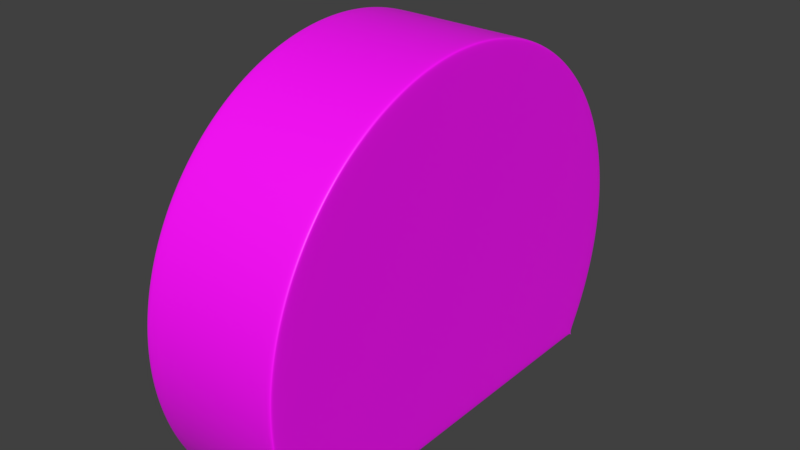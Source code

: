 # Source: BlackStanding.blend  (saved by Blender 2.79.0; exported with 4.5.12 LTS)
import bpy
from mathutils import Matrix  # noqa: F401  (used for matrix-valued properties, if any)

bpy.ops.wm.read_factory_settings(use_empty=True)
scene = bpy.context.scene
scene.name = 'Scene'

# ---- collections
col_collection_1 = bpy.data.collections.new('Collection 1'); scene.collection.children.link(col_collection_1)

# ---- images (referenced by path relative to the original .blend; pixels are not part of the script)
import os
ASSET_DIR = os.environ.get("B2B_ASSET_DIR", "")  # directory of the original .blend (textures are referenced by path, not embedded)
HERE = os.path.dirname(os.path.abspath(__file__))  # packed textures are extracted next to this script under _unpacked/

def load_image(name, relpath, width, height, colorspace="sRGB"):
    """Load a texture the original file referenced (path relative to the .blend, or extracted next to this script)."""
    p = next((c for c in (os.path.join(HERE, relpath), os.path.join(ASSET_DIR, relpath)) if relpath and os.path.exists(c)), "")
    if p:
        img = bpy.data.images.load(p, check_existing=True)
        img.name = name
    else:  # same state as the original file: an image datablock whose file is absent (Cycles renders it pink)
        img = bpy.data.images.new(name, width, height)
        img.source = "FILE"
        img.filepath = "//" + (relpath or name)
    img.colorspace_settings.name = colorspace
    return img
img_darkwoodplywood001_col_1k_tif = load_image('DarkWoodPlywood001_COL_1K.tif', 'Textures/WoodPlywood001 (1)/WoodPlywood001/1K/DarkWoodPlywood001_COL_1K.tif', 1024, 1024, 'sRGB')

# ---- materials (node trees are filled in below, after node groups)
mat_blackstandingmaterial = bpy.data.materials.new('BlackStandingMaterial')
mat_blackstandingmaterial.alpha_threshold = 0.0
mat_blackstandingmaterial.roughness = 0.5

# ---- material node trees
mat_blackstandingmaterial.use_nodes = True; mat_blackstandingmaterial.node_tree.nodes.clear()
_N = mat_blackstandingmaterial.node_tree.nodes; _L = mat_blackstandingmaterial.node_tree.links
n0 = _N.new('ShaderNodeOutputMaterial'); n0.name = 'Material Output'; n0.location = (300, 300)
n1 = _N.new('ShaderNodeBsdfPrincipled'); n1.name = 'Principled BSDF'; n1.location = (70, 466)
n1.width = 150
n1.subsurface_method = 'BURLEY'
n1.inputs[3].default_value = 1.45
n1.inputs[9].default_value = (1.0, 1.0, 1.0)
n2 = _N.new('ShaderNodeTexImage'); n2.name = 'Image Texture'; n2.location = (-309, 492)
n2.width = 140
n2.image = img_darkwoodplywood001_col_1k_tif
_L.new(n1.outputs[0], n0.inputs[0])
_L.new(n2.outputs[0], n1.inputs[0])
n0.is_active_output = True

# ---- world
world_world = bpy.data.worlds.new('World'); scene.world = world_world
world_world.color = (0.05088, 0.05088, 0.05088)
world_world.use_sun_shadow = False
world_world.sun_shadow_jitter_overblur = 0.0
world_world.cycles.sampling_method = 'MANUAL'

# ---- meshes
me_cylinder = bpy.data.meshes.new('Cylinder')
me_cylinder.from_pydata([(-0.1888, 0.5183, -2.682e-07), (0.1888, 0.5183, -2.682e-07), (0.1888, -0.5183, -2.086e-07), (-0.1888, -0.5183, -2.086e-07), (-0.1888, 0.5183, -2.682e-07), (0.1888, 0.5183, -2.682e-07), (0.1888, -0.5183, -2.086e-07), (-0.1888, -0.5183, -2.086e-07), (-0.1888, 0.5183, -2.682e-07), (0.1888, 0.5183, -2.682e-07), (0.1888, -0.5183, -2.086e-07), (-0.1888, -0.5183, -2.086e-07), (-0.1888, 0.609, 0.3463), (-0.1888, 0.5973, 0.2275), (0.1888, 0.5973, 0.2275), (0.1888, 0.609, 0.3463), (-0.1888, 0.5627, 0.1133), (0.1888, 0.5627, 0.1133), (-0.1888, 0.5098, 0.01425), (0.1888, 0.5098, 0.01425), (-0.1888, -0.5098, 0.01425), (-0.1888, -0.5627, 0.1133), (0.1888, -0.5627, 0.1133), (0.1888, -0.5098, 0.01425), (-0.1888, -0.5973, 0.2275), (0.1888, -0.5973, 0.2275), (-0.1888, -0.609, 0.3463), (0.1888, -0.609, 0.3463), (-0.1888, -0.5973, 0.4651), (0.1888, -0.5973, 0.4651), (-0.1888, -0.5627, 0.5794), (0.1888, -0.5627, 0.5794), (-0.1888, -0.5064, 0.6847), (0.1888, -0.5064, 0.6847), (-0.1888, -0.4307, 0.777), (0.1888, -0.4307, 0.777), (-0.1888, -0.3384, 0.8527), (0.1888, -0.3384, 0.8527), (-0.1888, -0.2331, 0.909), (0.1888, -0.2331, 0.909), (-0.1888, -0.1188, 0.9437), (0.1888, -0.1188, 0.9437), (-0.1888, 7.102e-07, 0.9554), (0.1888, 7.102e-07, 0.9554), (-0.1888, 0.1188, 0.9437), (0.1888, 0.1188, 0.9437), (-0.1888, 0.2331, 0.909), (0.1888, 0.2331, 0.909), (-0.1888, 0.3384, 0.8527), (0.1888, 0.3384, 0.8527), (-0.1888, 0.4307, 0.777), (0.1888, 0.4307, 0.777), (-0.1888, 0.5064, 0.6847), (0.1888, 0.5064, 0.6847), (-0.1888, 0.5627, 0.5794), (0.1888, 0.5627, 0.5794), (-0.1888, 0.5973, 0.4651), (0.1888, 0.5973, 0.4651), (-0.1711, -0.5183, -2.086e-07), (-0.1711, 0.5183, -2.682e-07), (-0.1711, 0.5759, 0.1078), (-0.1711, 0.6234, 0.3463), (-0.1711, 0.5759, 0.5849), (-0.1711, 0.4408, 0.7871), (-0.1711, 0.2386, 0.9222), (-0.1711, 7.206e-07, 0.9697), (-0.1711, -0.2386, 0.9222), (-0.1711, -0.4408, 0.7871), (-0.1711, -0.5759, 0.5849), (-0.1711, -0.6234, 0.3463), (-0.1711, 0.6114, 0.2247), (-0.1711, 0.6114, 0.4679), (-0.1711, 0.5183, 0.6926), (-0.1711, 0.3463, 0.8646), (-0.1711, 0.1216, 0.9577), (-0.1711, -0.1216, 0.9577), (-0.1711, -0.3463, 0.8646), (-0.1711, -0.5183, 0.6926), (-0.1711, -0.6114, 0.4679), (-0.1711, -0.6114, 0.2247), (-0.1711, -0.5759, 0.1078), (0.1711, -0.5183, -2.086e-07), (0.1711, 0.5759, 0.1078), (0.1711, 0.6234, 0.3463), (0.1711, 0.5759, 0.5849), (0.1711, 0.4408, 0.7871), (0.1711, 0.2386, 0.9222), (0.1711, 7.206e-07, 0.9697), (0.1711, -0.2386, 0.9222), (0.1711, -0.4408, 0.7871), (0.1711, -0.5759, 0.5849), (0.1711, -0.6234, 0.3463), (0.1711, 0.6114, 0.2247), (0.1711, 0.6114, 0.4679), (0.1711, 0.5183, 0.6926), (0.1711, 0.3463, 0.8646), (0.1711, 0.1216, 0.9577), (0.1711, -0.1216, 0.9577), (0.1711, -0.3463, 0.8646), (0.1711, -0.5183, 0.6926), (0.1711, -0.6114, 0.4679), (0.1711, -0.6114, 0.2247), (0.1711, -0.5759, 0.1078), (0.1711, 0.5183, -2.682e-07), (-0.1888, 0.6234, 0.3463), (-0.1888, 0.6114, 0.2247), (0.1888, 0.6114, 0.2247), (0.1888, 0.6234, 0.3463), (-0.1888, 0.5759, 0.1078), (0.1888, 0.5759, 0.1078), (-0.1888, -0.5759, 0.1078), (-0.1888, 0.5183, -2.682e-07), (0.1888, 0.5183, -2.682e-07), (0.1888, -0.5183, -2.086e-07), (-0.1888, -0.5183, -2.086e-07), (0.1888, -0.5759, 0.1078), (-0.1888, -0.6114, 0.2247), (0.1888, -0.6114, 0.2247), (-0.1888, -0.6234, 0.3463), (0.1888, -0.6234, 0.3463), (-0.1888, -0.6114, 0.4679), (0.1888, -0.6114, 0.4679), (-0.1888, -0.5759, 0.5849), (0.1888, -0.5759, 0.5849), (-0.1888, -0.5183, 0.6926), (0.1888, -0.5183, 0.6926), (-0.1888, -0.4408, 0.7871), (0.1888, -0.4408, 0.7871), (-0.1888, -0.3463, 0.8646), (0.1888, -0.3463, 0.8646), (-0.1888, -0.2386, 0.9222), (0.1888, -0.2386, 0.9222), (-0.1888, -0.1216, 0.9577), (0.1888, -0.1216, 0.9577), (-0.1888, 7.206e-07, 0.9697), (0.1888, 7.206e-07, 0.9697), (-0.1888, 0.1216, 0.9577), (0.1888, 0.1216, 0.9577), (-0.1888, 0.2386, 0.9222), (0.1888, 0.2386, 0.9222), (-0.1888, 0.3463, 0.8646), (0.1888, 0.3463, 0.8646), (-0.1888, 0.4408, 0.7871), (0.1888, 0.4408, 0.7871), (-0.1888, 0.5183, 0.6926), (0.1888, 0.5183, 0.6926), (-0.1888, 0.5759, 0.5849), (0.1888, 0.5759, 0.5849), (-0.1888, 0.6114, 0.4679), (0.1888, 0.6114, 0.4679), (-0.1888, -0.5293, 0.02049), (0.1888, -0.5293, 0.02049), (-0.1711, -0.5293, 0.02049), (0.1711, -0.5293, 0.02049), (-0.1888, -0.5198, 0.03307), (0.1888, -0.5198, 0.03307), (-0.1888, 0.5295, 0.021), (0.1888, 0.5295, 0.021), (-0.1711, 0.5295, 0.021), (0.1711, 0.5295, 0.021), (-0.1888, 0.5201, 0.03354), (0.1888, 0.5201, 0.03354), (0.1888, -0.5032, -2.086e-07), (-0.1888, -0.5032, 2.98e-08), (-0.1711, -0.5032, -2.086e-07), (0.1711, -0.5032, -2.086e-07), (0.1888, -0.4949, 0.01425), (-0.1888, -0.4949, 0.01425), (0.1888, 0.5033, -2.682e-07), (0.1888, 0.495, 0.01425), (-0.1888, 0.5033, -2.98e-08), (-0.1711, 0.5033, -2.682e-07), (0.1711, 0.5033, -2.682e-07), (-0.1888, 0.495, 0.01425)], [(112, 1), (0, 111), (113, 2), (114, 3), (4, 8), (5, 9), (6, 10), (7, 11)], [(14, 15, 57, 55, 53, 51, 49, 47, 45, 43, 41, 39, 37, 35, 33, 31, 29, 27, 25, 22, 155, 23, 166, 169, 19, 161, 17), (164, 58, 114, 163), (12, 13, 16, 160, 18, 173, 167, 20, 154, 21, 24, 26, 28, 30, 32, 34, 36, 38, 40, 42, 44, 46, 48, 50, 52, 54, 56), (92, 106, 109, 82), (83, 107, 106, 92), (84, 147, 149, 93), (94, 145, 147, 84), (85, 143, 145, 94), (95, 141, 143, 85), (86, 139, 141, 95), (96, 137, 139, 86), (87, 135, 137, 96), (97, 133, 135, 87), (88, 131, 133, 97), (98, 129, 131, 88), (89, 127, 129, 98), (99, 125, 127, 89), (90, 123, 125, 99), (100, 121, 123, 90), (91, 119, 121, 100), (101, 117, 119, 91), (102, 115, 117, 101), (152, 80, 110, 150), (159, 157, 112, 103), (93, 149, 107, 83), (148, 71, 61, 104), (156, 158, 59, 111), (153, 102, 80, 152), (110, 80, 79, 116), (116, 79, 69, 118), (118, 69, 78, 120), (120, 78, 68, 122), (122, 68, 77, 124), (124, 77, 67, 126), (126, 67, 76, 128), (128, 76, 66, 130), (130, 66, 75, 132), (132, 75, 65, 134), (134, 65, 74, 136), (136, 74, 64, 138), (138, 64, 73, 140), (140, 73, 63, 142), (142, 63, 72, 144), (144, 72, 62, 146), (146, 62, 71, 148), (104, 61, 70, 105), (105, 70, 60, 108), (165, 81, 58, 164), (162, 113, 81, 165), (151, 115, 102, 153), (71, 93, 83, 61), (158, 159, 103, 59), (80, 102, 101, 79), (79, 101, 91, 69), (69, 91, 100, 78), (78, 100, 90, 68), (68, 90, 99, 77), (77, 99, 89, 67), (67, 89, 98, 76), (76, 98, 88, 66), (66, 88, 97, 75), (75, 97, 87, 65), (65, 87, 96, 74), (74, 96, 86, 64), (64, 86, 95, 73), (73, 95, 85, 63), (63, 85, 94, 72), (72, 94, 84, 62), (62, 84, 93, 71), (61, 83, 92, 70), (70, 92, 82, 60), (12, 104, 105, 13), (14, 106, 107, 15), (13, 105, 108, 16), (17, 109, 106, 14), (160, 156, 111, 18), (161, 157, 109, 17), (169, 168, 112, 19), (154, 150, 110, 21), (155, 151, 113, 23), (21, 110, 116, 24), (25, 117, 115, 22), (24, 116, 118, 26), (27, 119, 117, 25), (26, 118, 120, 28), (29, 121, 119, 27), (28, 120, 122, 30), (31, 123, 121, 29), (30, 122, 124, 32), (33, 125, 123, 31), (32, 124, 126, 34), (35, 127, 125, 33), (34, 126, 128, 36), (37, 129, 127, 35), (36, 128, 130, 38), (39, 131, 129, 37), (38, 130, 132, 40), (41, 133, 131, 39), (40, 132, 134, 42), (43, 135, 133, 41), (42, 134, 136, 44), (45, 137, 135, 43), (44, 136, 138, 46), (47, 139, 137, 45), (46, 138, 140, 48), (49, 141, 139, 47), (48, 140, 142, 50), (51, 143, 141, 49), (50, 142, 144, 52), (53, 145, 143, 51), (52, 144, 146, 54), (55, 147, 145, 53), (54, 146, 148, 56), (57, 149, 147, 55), (56, 148, 104, 12), (15, 107, 149, 57), (167, 163, 114, 20), (22, 115, 151, 155), (20, 114, 150, 154), (113, 151, 153, 81), (81, 153, 152, 58), (58, 152, 150, 114), (19, 112, 157, 161), (16, 108, 156, 160), (60, 82, 159, 158), (108, 60, 158, 156), (82, 109, 157, 159), (173, 170, 163, 167), (23, 113, 162, 166), (168, 162, 165, 172), (172, 165, 164, 171), (171, 164, 163, 170), (59, 171, 170, 111), (103, 172, 171, 59), (112, 168, 172, 103), (18, 111, 170, 173), (166, 162, 168, 169)])
_uv = me_cylinder.uv_layers.new(name='UVMap')
_uv.uv.foreach_set('vector', [0.4492, 0.2739, 0.4537, 0.2301, 0.4496, 0.1864, 0.437, 0.1444, 0.4164, 0.1056, 0.3887, 0.07157, 0.3549, 0.04358, 0.3162, 0.02272, 0.2742, 0.009821, 0.2304, 0.005379, 0.1866, 0.009579, 0.1444, 0.02227, 0.1055, 0.04297, 0.07137, 0.07089, 0.04335, 0.105, 0.02253, 0.1439, 0.009718, 0.1861, 0.005418, 0.2301, 0.009824, 0.2741, 0.02284, 0.3165, 0.03912, 0.3464, 0.04312, 0.3536, 0.04895, 0.3535, 0.4102, 0.3539, 0.416, 0.3539, 0.42, 0.3465, 0.4362, 0.3163, 0.04589, 0.494, 0.04019, 0.494, 0.04014, 0.5007, 0.04596, 0.5006, 0.4537, 0.6307, 0.4493, 0.5869, 0.4364, 0.5444, 0.4202, 0.5142, 0.4163, 0.5067, 0.4105, 0.5068, 0.04922, 0.5064, 0.04339, 0.5063, 0.03937, 0.5135, 0.02302, 0.5434, 0.009906, 0.5857, 0.005401, 0.6297, 0.009602, 0.6737, 0.02232, 0.716, 0.04305, 0.7549, 0.07098, 0.789, 0.105, 0.817, 0.1439, 0.8378, 0.186, 0.8506, 0.2298, 0.8549, 0.2736, 0.8506, 0.3157, 0.8378, 0.3544, 0.817, 0.3883, 0.7891, 0.4161, 0.7551, 0.4368, 0.7164, 0.4494, 0.6744, 0.9897, 0.09216, 0.9962, 0.09216, 0.9962, 0.04701, 0.9897, 0.04701, 0.9897, 0.1373, 0.9962, 0.1373, 0.9962, 0.09216, 0.9897, 0.09216, 0.9897, 0.2276, 0.9962, 0.2276, 0.9962, 0.1825, 0.9897, 0.1825, 0.9897, 0.2728, 0.9962, 0.2728, 0.9962, 0.2276, 0.9897, 0.2276, 0.9897, 0.3179, 0.9962, 0.3179, 0.9962, 0.2728, 0.9897, 0.2728, 0.9897, 0.3631, 0.9962, 0.3631, 0.9962, 0.3179, 0.9897, 0.3179, 0.9897, 0.4082, 0.9962, 0.4082, 0.9962, 0.3631, 0.9897, 0.3631, 0.9897, 0.4534, 0.9962, 0.4534, 0.9962, 0.4082, 0.9897, 0.4082, 0.9897, 0.4985, 0.9962, 0.4985, 0.9962, 0.4534, 0.9897, 0.4534, 0.9897, 0.5437, 0.9962, 0.5437, 0.9962, 0.4985, 0.9897, 0.4985, 0.9897, 0.5888, 0.9962, 0.5888, 0.9962, 0.5437, 0.9897, 0.5437, 0.9897, 0.634, 0.9962, 0.634, 0.9962, 0.5888, 0.9897, 0.5888, 0.9897, 0.6791, 0.9962, 0.6791, 0.9962, 0.634, 0.9897, 0.634, 0.9897, 0.7243, 0.9962, 0.7243, 0.9962, 0.6791, 0.9897, 0.6791, 0.9897, 0.7694, 0.9962, 0.7694, 0.9962, 0.7243, 0.9897, 0.7243, 0.9897, 0.8146, 0.9962, 0.8146, 0.9962, 0.7694, 0.9897, 0.7694, 0.9897, 0.8597, 0.9962, 0.8597, 0.9962, 0.8146, 0.9897, 0.8146, 0.9897, 0.9049, 0.9962, 0.9049, 0.9962, 0.8597, 0.9897, 0.8597, 0.9897, 0.95, 0.9962, 0.95, 0.9962, 0.9049, 0.9897, 0.9049, 0.8632, 0.9866, 0.8632, 0.95, 0.8567, 0.95, 0.8567, 0.9866, 0.9897, 0.01066, 0.9962, 0.01066, 0.9962, 0.001862, 0.9897, 0.001862, 0.9897, 0.1825, 0.9962, 0.1825, 0.9962, 0.1373, 0.9897, 0.1373, 0.8567, 0.1825, 0.8632, 0.1825, 0.8632, 0.1373, 0.8567, 0.1373, 0.8567, 0.01066, 0.8632, 0.01066, 0.8632, 0.001862, 0.8567, 0.001862, 0.9897, 0.9866, 0.9897, 0.95, 0.8632, 0.95, 0.8632, 0.9866, 0.8567, 0.95, 0.8632, 0.95, 0.8632, 0.9049, 0.8567, 0.9049, 0.8567, 0.9049, 0.8632, 0.9049, 0.8632, 0.8597, 0.8567, 0.8597, 0.8567, 0.8597, 0.8632, 0.8597, 0.8632, 0.8146, 0.8567, 0.8146, 0.8567, 0.8146, 0.8632, 0.8146, 0.8632, 0.7694, 0.8567, 0.7694, 0.8567, 0.7694, 0.8632, 0.7694, 0.8632, 0.7243, 0.8567, 0.7243, 0.8567, 0.7243, 0.8632, 0.7243, 0.8632, 0.6791, 0.8567, 0.6791, 0.8567, 0.6791, 0.8632, 0.6791, 0.8632, 0.634, 0.8567, 0.634, 0.8567, 0.634, 0.8632, 0.634, 0.8632, 0.5888, 0.8567, 0.5888, 0.8567, 0.5888, 0.8632, 0.5888, 0.8632, 0.5437, 0.8567, 0.5437, 0.8567, 0.5437, 0.8632, 0.5437, 0.8632, 0.4985, 0.8567, 0.4985, 0.8567, 0.4985, 0.8632, 0.4985, 0.8632, 0.4534, 0.8567, 0.4534, 0.8567, 0.4534, 0.8632, 0.4534, 0.8632, 0.4082, 0.8567, 0.4082, 0.8567, 0.4082, 0.8632, 0.4082, 0.8632, 0.3631, 0.8567, 0.3631, 0.8567, 0.3631, 0.8632, 0.3631, 0.8632, 0.3179, 0.8567, 0.3179, 0.8567, 0.3179, 0.8632, 0.3179, 0.8632, 0.2728, 0.8567, 0.2728, 0.8567, 0.2728, 0.8632, 0.2728, 0.8632, 0.2276, 0.8567, 0.2276, 0.8567, 0.2276, 0.8632, 0.2276, 0.8632, 0.1825, 0.8567, 0.1825, 0.8567, 0.1373, 0.8632, 0.1373, 0.8632, 0.09216, 0.8567, 0.09216, 0.8567, 0.09216, 0.8632, 0.09216, 0.8632, 0.04701, 0.8567, 0.04701, 0.04561, 0.3659, 0.03991, 0.3659, 0.04019, 0.494, 0.04589, 0.494, 0.04568, 0.3593, 0.03984, 0.3592, 0.03991, 0.3659, 0.04561, 0.3659, 0.9962, 0.9866, 0.9962, 0.95, 0.9897, 0.95, 0.9897, 0.9866, 0.8632, 0.1825, 0.9897, 0.1825, 0.9897, 0.1373, 0.8632, 0.1373, 0.8632, 0.01066, 0.9897, 0.01066, 0.9897, 0.001862, 0.8632, 0.001862, 0.8632, 0.95, 0.9897, 0.95, 0.9897, 0.9049, 0.8632, 0.9049, 0.8632, 0.9049, 0.9897, 0.9049, 0.9897, 0.8597, 0.8632, 0.8597, 0.8632, 0.8597, 0.9897, 0.8597, 0.9897, 0.8146, 0.8632, 0.8146, 0.8632, 0.8146, 0.9897, 0.8146, 0.9897, 0.7694, 0.8632, 0.7694, 0.8632, 0.7694, 0.9897, 0.7694, 0.9897, 0.7243, 0.8632, 0.7243, 0.8632, 0.7243, 0.9897, 0.7243, 0.9897, 0.6791, 0.8632, 0.6791, 0.8632, 0.6791, 0.9897, 0.6791, 0.9897, 0.634, 0.8632, 0.634, 0.8632, 0.634, 0.9897, 0.634, 0.9897, 0.5888, 0.8632, 0.5888, 0.8632, 0.5888, 0.9897, 0.5888, 0.9897, 0.5437, 0.8632, 0.5437, 0.8632, 0.5437, 0.9897, 0.5437, 0.9897, 0.4985, 0.8632, 0.4985, 0.8632, 0.4985, 0.9897, 0.4985, 0.9897, 0.4534, 0.8632, 0.4534, 0.8632, 0.4534, 0.9897, 0.4534, 0.9897, 0.4082, 0.8632, 0.4082, 0.8632, 0.4082, 0.9897, 0.4082, 0.9897, 0.3631, 0.8632, 0.3631, 0.8632, 0.3631, 0.9897, 0.3631, 0.9897, 0.3179, 0.8632, 0.3179, 0.8632, 0.3179, 0.9897, 0.3179, 0.9897, 0.2728, 0.8632, 0.2728, 0.8632, 0.2728, 0.9897, 0.2728, 0.9897, 0.2276, 0.8632, 0.2276, 0.8632, 0.2276, 0.9897, 0.2276, 0.9897, 0.1825, 0.8632, 0.1825, 0.8632, 0.1373, 0.9897, 0.1373, 0.9897, 0.09216, 0.8632, 0.09216, 0.8632, 0.09216, 0.9897, 0.09216, 0.9897, 0.04701, 0.8632, 0.04701, 0.4537, 0.6307, 0.459, 0.6307, 0.4545, 0.5858, 0.4493, 0.5869, 0.4492, 0.2739, 0.4544, 0.275, 0.459, 0.2302, 0.4537, 0.2301, 0.4493, 0.5869, 0.4545, 0.5858, 0.4413, 0.5424, 0.4364, 0.5444, 0.4362, 0.3163, 0.4411, 0.3184, 0.4544, 0.275, 0.4492, 0.2739, 0.4202, 0.5142, 0.4239, 0.5094, 0.4196, 0.5011, 0.4163, 0.5067, 0.42, 0.3465, 0.4236, 0.3513, 0.4411, 0.3184, 0.4362, 0.3163, 0.4102, 0.3539, 0.4135, 0.3597, 0.4193, 0.3595, 0.416, 0.3539, 0.03937, 0.5135, 0.03583, 0.5086, 0.0181, 0.5413, 0.02302, 0.5434, 0.03912, 0.3464, 0.03556, 0.3512, 0.03984, 0.3592, 0.04312, 0.3536, 0.02302, 0.5434, 0.0181, 0.5413, 0.004701, 0.5847, 0.009906, 0.5857, 0.009824, 0.2741, 0.004617, 0.2751, 0.01791, 0.3185, 0.02284, 0.3165, 0.009906, 0.5857, 0.004701, 0.5847, 0.0001, 0.6297, 0.005401, 0.6297, 0.005418, 0.2301, 0.0001163, 0.2301, 0.004617, 0.2751, 0.009824, 0.2741, 0.005401, 0.6297, 0.0001, 0.6297, 0.004404, 0.6747, 0.009602, 0.6737, 0.009718, 0.1861, 0.004522, 0.1851, 0.0001163, 0.2301, 0.005418, 0.2301, 0.009602, 0.6737, 0.004404, 0.6747, 0.01742, 0.718, 0.02232, 0.716, 0.02253, 0.1439, 0.01764, 0.1418, 0.004522, 0.1851, 0.009718, 0.1861, 0.02232, 0.716, 0.01742, 0.718, 0.03864, 0.7578, 0.04305, 0.7549, 0.04335, 0.105, 0.03895, 0.102, 0.01764, 0.1418, 0.02253, 0.1439, 0.04305, 0.7549, 0.03864, 0.7578, 0.06724, 0.7928, 0.07098, 0.789, 0.07137, 0.07089, 0.06763, 0.06715, 0.03895, 0.102, 0.04335, 0.105, 0.07098, 0.789, 0.06724, 0.7928, 0.1021, 0.8214, 0.105, 0.817, 0.1055, 0.04297, 0.1026, 0.03857, 0.06763, 0.06715, 0.07137, 0.07089, 0.105, 0.817, 0.1021, 0.8214, 0.1419, 0.8427, 0.1439, 0.8378, 0.1444, 0.02227, 0.1424, 0.01738, 0.1026, 0.03857, 0.1055, 0.04297, 0.1439, 0.8378, 0.1419, 0.8427, 0.185, 0.8558, 0.186, 0.8506, 0.1866, 0.009579, 0.1855, 0.004396, 0.1424, 0.01738, 0.1444, 0.02227, 0.186, 0.8506, 0.185, 0.8558, 0.2298, 0.8602, 0.2298, 0.8549, 0.2304, 0.005379, 0.2304, 0.0001, 0.1855, 0.004396, 0.1866, 0.009579, 0.2298, 0.8549, 0.2298, 0.8602, 0.2747, 0.8558, 0.2736, 0.8506, 0.2742, 0.009821, 0.2752, 0.00465, 0.2304, 0.0001, 0.2304, 0.005379, 0.2736, 0.8506, 0.2747, 0.8558, 0.3177, 0.8427, 0.3157, 0.8378, 0.3162, 0.02272, 0.3182, 0.01786, 0.2752, 0.00465, 0.2742, 0.009821, 0.3157, 0.8378, 0.3177, 0.8427, 0.3574, 0.8214, 0.3544, 0.817, 0.3549, 0.04358, 0.3578, 0.03921, 0.3182, 0.01786, 0.3162, 0.02272, 0.3544, 0.817, 0.3574, 0.8214, 0.3921, 0.7928, 0.3883, 0.7891, 0.3887, 0.07157, 0.3925, 0.06786, 0.3578, 0.03921, 0.3549, 0.04358, 0.3883, 0.7891, 0.3921, 0.7928, 0.4205, 0.7581, 0.4161, 0.7551, 0.4164, 0.1056, 0.4208, 0.1027, 0.3925, 0.06786, 0.3887, 0.07157, 0.4161, 0.7551, 0.4205, 0.7581, 0.4416, 0.7184, 0.4368, 0.7164, 0.437, 0.1444, 0.4419, 0.1424, 0.4208, 0.1027, 0.4164, 0.1056, 0.4368, 0.7164, 0.4416, 0.7184, 0.4546, 0.6754, 0.4494, 0.6744, 0.4496, 0.1864, 0.4547, 0.1854, 0.4419, 0.1424, 0.437, 0.1444, 0.4494, 0.6744, 0.4546, 0.6754, 0.459, 0.6307, 0.4537, 0.6307, 0.4537, 0.2301, 0.459, 0.2302, 0.4547, 0.1854, 0.4496, 0.1864, 0.04922, 0.5064, 0.04596, 0.5006, 0.04014, 0.5007, 0.04339, 0.5063, 0.02284, 0.3165, 0.01791, 0.3185, 0.03556, 0.3512, 0.03912, 0.3464, 0.04339, 0.5063, 0.04014, 0.5007, 0.03583, 0.5086, 0.03937, 0.5135, 0.9962, 0.9952, 0.9962, 0.9866, 0.9897, 0.9866, 0.9897, 0.9952, 0.9897, 0.9952, 0.9897, 0.9866, 0.8632, 0.9866, 0.8632, 0.9952, 0.8632, 0.9952, 0.8632, 0.9866, 0.8567, 0.9866, 0.8567, 0.9952, 0.416, 0.3539, 0.4193, 0.3595, 0.4236, 0.3513, 0.42, 0.3465, 0.4364, 0.5444, 0.4413, 0.5424, 0.4239, 0.5094, 0.4202, 0.5142, 0.8632, 0.04701, 0.9897, 0.04701, 0.9897, 0.01066, 0.8632, 0.01066, 0.8567, 0.04701, 0.8632, 0.04701, 0.8632, 0.01066, 0.8567, 0.01066, 0.9897, 0.04701, 0.9962, 0.04701, 0.9962, 0.01066, 0.9897, 0.01066, 0.4105, 0.5068, 0.4138, 0.501, 0.04596, 0.5006, 0.04922, 0.5064, 0.04312, 0.3536, 0.03984, 0.3592, 0.04568, 0.3593, 0.04895, 0.3535, 0.4135, 0.3597, 0.04568, 0.3593, 0.04561, 0.3659, 0.4136, 0.3663, 0.4136, 0.3663, 0.04561, 0.3659, 0.04589, 0.494, 0.4139, 0.4944, 0.4139, 0.4944, 0.04589, 0.494, 0.04596, 0.5006, 0.4138, 0.501, 0.4196, 0.4944, 0.4139, 0.4944, 0.4138, 0.501, 0.4196, 0.5011, 0.4193, 0.3662, 0.4136, 0.3663, 0.4139, 0.4944, 0.4196, 0.4944, 0.4193, 0.3595, 0.4135, 0.3597, 0.4136, 0.3663, 0.4193, 0.3662, 0.4163, 0.5067, 0.4196, 0.5011, 0.4138, 0.501, 0.4105, 0.5068, 0.04895, 0.3535, 0.04568, 0.3593, 0.4135, 0.3597, 0.4102, 0.3539])
me_cylinder.materials.append(mat_blackstandingmaterial)
me_cylinder.use_remesh_preserve_volume = False
me_cylinder.use_remesh_preserve_attributes = False
me_cylinder.use_mirror_vertex_groups = False
me_cylinder.update()

# ---- objects
ob_cylinder = bpy.data.objects.new('Cylinder', me_cylinder)

# ---- transforms, parenting, visibility, modifiers, constraints
ob_cylinder.location = (0.0, 0.0, -0.3463)
ob_cylinder.lineart.crease_threshold = 0.0
_m = ob_cylinder.modifiers.new('Subsurf', 'SUBSURF')
_m.uv_smooth = 'PRESERVE_CORNERS'
_m.levels = 4
_m.render_levels = 4
_m.show_only_control_edges = False

# ---- collection membership
col_collection_1.objects.link(ob_cylinder)

# ---- scene / render settings (as saved in the file)
scene.frame_start = 1; scene.frame_end = 250; scene.frame_set(1)
scene.render.engine = 'CYCLES'
scene.render.resolution_percentage = 50
scene.render.dither_intensity = 0.0
scene.cycles.use_denoising = False
scene.cycles.samples = 128
scene.cycles.sampling_pattern = 'TABULATED_SOBOL'
scene.cycles.use_adaptive_sampling = False
scene.cycles.use_light_tree = False
scene.cycles.blur_glossy = 0.0
scene.cycles.sample_clamp_indirect = 0.0
scene.view_settings.view_transform = 'Standard'
bpy.context.view_layer.update()

# ---- added for rendering (the .blend has no active camera and no usable light): camera, sun
cam_auto = bpy.data.cameras.new('AutoCamera')
cam_auto.lens = 50.0
cam_auto.sensor_width = 36.0
cam_auto.clip_end = 1000.0
ob_auto_camera = bpy.data.objects.new('AutoCamera', cam_auto)
scene.collection.objects.link(ob_auto_camera)
ob_auto_camera.location = (1.50251, -1.80301, 1.34053)
ob_auto_camera.rotation_euler = (1.09748, -7.21219e-08, 0.694738)
scene.camera = ob_auto_camera
light_auto_sun = bpy.data.lights.new('AutoSun', 'SUN')
light_auto_sun.energy = 3.0
light_auto_sun.angle = 0.0523599
ob_auto_sun = bpy.data.objects.new('AutoSun', light_auto_sun)
scene.collection.objects.link(ob_auto_sun)
ob_auto_sun.rotation_euler = (0.872665, 0.174533, 0.523599)
bpy.context.view_layer.update()
